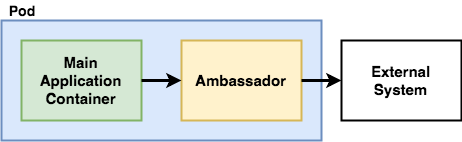

The diagram above was exported from draw.io. Its source (the exported page's mxGraphModel, read from the mxfile embedded in the PNG):
<mxGraphModel dx="1654" dy="845" grid="1" gridSize="10" guides="1" tooltips="1" connect="1" arrows="1" fold="1" page="1" pageScale="1" pageWidth="2000" pageHeight="2000" math="0" shadow="0">
  <root>
    <mxCell id="0" />
    <mxCell id="1" parent="0" />
    <mxCell id="Ag45hOBTHtEu6Cx4eBCi-3" value="" style="rounded=0;whiteSpace=wrap;html=1;strokeWidth=2;fillColor=#dae8fc;strokeColor=#6c8ebf;" parent="1" vertex="1">
      <mxGeometry x="100" y="60" width="320" height="120" as="geometry" />
    </mxCell>
    <mxCell id="Ag45hOBTHtEu6Cx4eBCi-1" value="&lt;font size=&quot;1&quot;&gt;&lt;b style=&quot;font-size: 15px&quot;&gt;Main Application Container&lt;/b&gt;&lt;/font&gt;" style="rounded=0;whiteSpace=wrap;html=1;strokeWidth=2;fillColor=#d5e8d4;strokeColor=#82b366;" parent="1" vertex="1">
      <mxGeometry x="120" y="80" width="120" height="80" as="geometry" />
    </mxCell>
    <mxCell id="Ag45hOBTHtEu6Cx4eBCi-2" value="&lt;b&gt;&lt;font style=&quot;font-size: 15px&quot;&gt;Ambassador&lt;/font&gt;&lt;/b&gt;" style="rounded=0;whiteSpace=wrap;html=1;strokeWidth=2;fillColor=#fff2cc;strokeColor=#d6b656;" parent="1" vertex="1">
      <mxGeometry x="280" y="80" width="120" height="80" as="geometry" />
    </mxCell>
    <mxCell id="Ag45hOBTHtEu6Cx4eBCi-4" value="" style="endArrow=classic;html=1;strokeWidth=3;exitX=1;exitY=0.5;exitDx=0;exitDy=0;entryX=0;entryY=0.5;entryDx=0;entryDy=0;" parent="1" source="Ag45hOBTHtEu6Cx4eBCi-1" target="Ag45hOBTHtEu6Cx4eBCi-2" edge="1">
      <mxGeometry width="50" height="50" relative="1" as="geometry">
        <mxPoint x="100" y="250" as="sourcePoint" />
        <mxPoint x="260" y="260" as="targetPoint" />
      </mxGeometry>
    </mxCell>
    <mxCell id="Ag45hOBTHtEu6Cx4eBCi-6" value="" style="endArrow=classic;html=1;strokeWidth=3;exitX=1;exitY=0.5;exitDx=0;exitDy=0;entryX=0;entryY=0.5;entryDx=0;entryDy=0;" parent="1" source="Ag45hOBTHtEu6Cx4eBCi-2" target="Ag45hOBTHtEu6Cx4eBCi-7" edge="1">
      <mxGeometry width="50" height="50" relative="1" as="geometry">
        <mxPoint x="510" y="240" as="sourcePoint" />
        <mxPoint x="430" y="230" as="targetPoint" />
      </mxGeometry>
    </mxCell>
    <mxCell id="Ag45hOBTHtEu6Cx4eBCi-7" value="&lt;font size=&quot;1&quot;&gt;&lt;b style=&quot;font-size: 15px&quot;&gt;External System&lt;/b&gt;&lt;/font&gt;" style="rounded=0;whiteSpace=wrap;html=1;strokeWidth=2;" parent="1" vertex="1">
      <mxGeometry x="440" y="80" width="120" height="80" as="geometry" />
    </mxCell>
    <mxCell id="Ag45hOBTHtEu6Cx4eBCi-8" value="&lt;span style=&quot;font-size: 14px&quot;&gt;&lt;b&gt;Pod&lt;/b&gt;&lt;/span&gt;" style="text;html=1;strokeColor=none;fillColor=none;align=center;verticalAlign=middle;whiteSpace=wrap;rounded=0;" parent="1" vertex="1">
      <mxGeometry x="100" y="40" width="40" height="20" as="geometry" />
    </mxCell>
  </root>
</mxGraphModel>